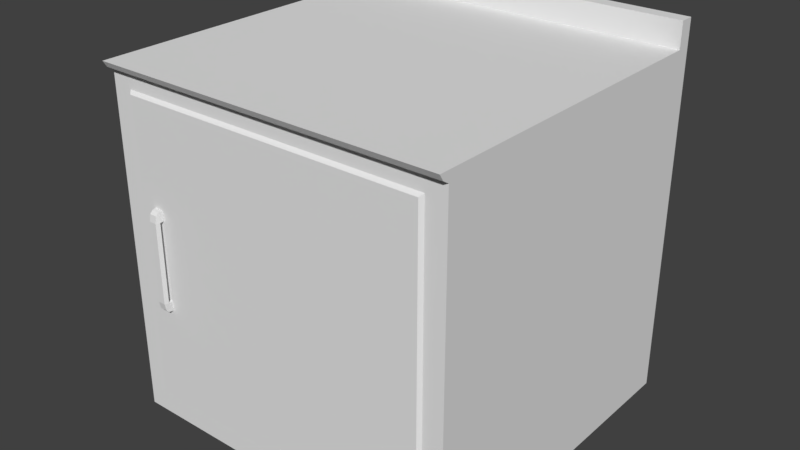 # Source: meubleCuisine1V2.blend  (saved by Blender 2.77.0; exported with 4.5.12 LTS)
import bpy
from mathutils import Matrix  # noqa: F401  (used for matrix-valued properties, if any)

bpy.ops.wm.read_factory_settings(use_empty=True)
scene = bpy.context.scene
scene.name = 'Scene'

# ---- collections
col_collection_1 = bpy.data.collections.new('Collection 1'); scene.collection.children.link(col_collection_1)

# ---- materials (node trees are filled in below, after node groups)
mat_material = bpy.data.materials.new('Material')
mat_material.alpha_threshold = 0.0
mat_material.use_transparent_shadow = False
mat_material.roughness = 0.5
mat_material.line_color = (0.0, 0.0, 0.0, 1.0)

# ---- material node trees

# ---- world
world_world = bpy.data.worlds.new('World'); scene.world = world_world
world_world.color = (0.05088, 0.05088, 0.05088)
world_world.use_sun_shadow = False
world_world.sun_shadow_jitter_overblur = 0.0
world_world.cycles.sampling_method = 'MANUAL'

# ---- meshes
me_cube = bpy.data.meshes.new('Cube')
me_cube.from_pydata([(0.5637, 0.5345, -0.5637), (0.5637, -0.5345, -0.5637), (-0.5637, -0.5345, -0.5637), (-0.5637, 0.5345, -0.5637), (0.5637, 0.5345, 0.5209), (0.5637, -0.5345, 0.5209), (-0.5637, -0.5345, 0.5209), (-0.5637, 0.5345, 0.5209), (0.5637, 0.5345, 0.553), (0.5637, -0.5345, 0.553), (-0.5637, -0.5345, 0.553), (-0.5637, 0.5345, 0.553), (0.5637, 0.4885, -0.5637), (-0.5637, 0.4885, -0.5637), (0.5637, 0.4885, 0.5209), (-0.5637, 0.4885, 0.5209), (0.5637, 0.4885, 0.553), (-0.5637, 0.4885, 0.553), (-0.4996, -0.5345, -0.5637), (0.4996, -0.5345, -0.5637), (-0.4996, 0.5345, -0.5637), (0.4996, 0.5345, -0.5637), (0.5637, -0.5542, 0.5333), (-0.5637, -0.5542, 0.5333), (0.5637, -0.5665, 0.553), (-0.5637, -0.5665, 0.553), (0.5637, 0.4885, 0.635), (-0.5637, 0.4885, 0.635), (-0.5637, 0.5345, 0.635), (0.5637, 0.5345, 0.635), (0.4996, 0.5345, 0.5209), (-0.4996, 0.5345, 0.5209), (0.4996, -0.5345, 0.5209), (-0.4996, -0.5345, 0.5209), (0.4996, 0.5345, 0.553), (-0.4996, 0.5345, 0.553), (0.4996, -0.5345, 0.553), (-0.4996, -0.5345, 0.553), (-0.4996, 0.4885, 0.553), (0.4996, 0.4885, 0.553), (0.4996, 0.4885, -0.5637), (-0.4996, 0.4885, -0.5637), (0.4996, -0.5542, 0.5333), (-0.4996, -0.5542, 0.5333), (0.4996, -0.5665, 0.553), (-0.4996, -0.5665, 0.553), (-0.4996, 0.5345, 0.635), (0.4996, 0.5345, 0.635), (0.4996, 0.4885, 0.635), (-0.4996, 0.4885, 0.635), (0.5637, 0.5345, -0.4925), (0.5637, 0.5345, 0.4794), (0.5637, -0.5345, -0.4925), (0.5637, -0.5345, 0.4794), (-0.5637, -0.5345, -0.4925), (-0.5637, -0.5345, 0.4794), (-0.5637, 0.5345, -0.4925), (-0.5637, 0.5345, 0.4794), (-0.5637, 0.4885, 0.4794), (-0.5637, 0.4885, -0.4925), (0.5637, 0.4885, 0.4794), (0.5637, 0.4885, -0.4925), (0.4996, 0.5345, -0.4925), (0.4996, 0.5345, 0.4794), (-0.4996, 0.5345, -0.4925), (-0.4996, 0.5345, 0.4794), (0.4996, -0.5345, 0.4794), (0.4996, -0.5345, -0.4925), (-0.4996, -0.5345, 0.4794), (-0.4996, -0.5345, -0.4925), (0.4897, -0.5444, 0.4697), (0.4897, -0.5444, -0.4828), (-0.4897, -0.5444, 0.4697), (-0.4897, -0.5444, -0.4828), (-0.4066, -0.5345, 0.5209), (-0.4461, -0.5345, 0.5209), (-0.4066, 0.5345, 0.5209), (-0.4461, 0.5345, 0.5209), (-0.4066, -0.5345, -0.5637), (-0.4461, -0.5345, -0.5637), (-0.4066, 0.5345, -0.5637), (-0.4461, 0.5345, -0.5637), (-0.4066, 0.5345, 0.553), (-0.4461, 0.5345, 0.553), (-0.4066, -0.5345, 0.553), (-0.4461, -0.5345, 0.553), (-0.4461, 0.4885, 0.553), (-0.4066, 0.4885, 0.553), (-0.4066, 0.4885, -0.5637), (-0.4461, 0.4885, -0.5637), (-0.4066, -0.5542, 0.5333), (-0.4461, -0.5542, 0.5333), (-0.4066, -0.5665, 0.553), (-0.4461, -0.5665, 0.553), (-0.4461, 0.5345, 0.635), (-0.4066, 0.5345, 0.635), (-0.4066, 0.4885, 0.635), (-0.4461, 0.4885, 0.635), (-0.4066, -0.5345, -0.4925), (-0.4461, -0.5345, -0.4925), (-0.4066, -0.5345, 0.4794), (-0.4461, -0.5345, 0.4794), (-0.4066, 0.5345, 0.4794), (-0.4461, 0.5345, 0.4794), (-0.4066, 0.5345, -0.4925), (-0.4461, 0.5345, -0.4925), (-0.4044, -0.5444, -0.4828), (-0.4372, -0.5444, -0.4828), (-0.4044, -0.5444, 0.4697), (-0.4372, -0.5444, 0.4697), (0.5637, 0.5345, -0.1685), (0.5637, 0.5345, 0.1555), (0.5637, -0.5345, -0.1685), (0.5637, -0.5345, 0.1555), (-0.5637, -0.5345, -0.1685), (-0.5637, -0.5345, 0.1555), (-0.5637, 0.5345, -0.1685), (-0.5637, 0.5345, 0.1555), (-0.5637, 0.4885, 0.1555), (-0.5637, 0.4885, -0.1685), (0.5637, 0.4885, 0.1555), (0.5637, 0.4885, -0.1685), (0.4996, 0.5345, -0.1685), (0.4996, 0.5345, 0.1555), (-0.4996, 0.5345, -0.1685), (-0.4996, 0.5345, 0.1555), (0.4996, -0.5345, 0.1555), (0.4996, -0.5345, -0.1685), (-0.4996, -0.5345, 0.1555), (-0.4996, -0.5345, -0.1685), (0.4897, -0.5444, 0.1522), (0.4897, -0.5444, -0.1653), (-0.4897, -0.5444, 0.1522), (-0.4897, -0.5444, -0.1653), (-0.4044, -0.5444, 0.1522), (-0.4044, -0.5444, -0.1653), (-0.4372, -0.5444, 0.1522), (-0.4372, -0.5444, -0.1653), (-0.4066, 0.5345, -0.1685), (-0.4066, 0.5345, 0.1555), (-0.4461, 0.5345, -0.1685), (-0.4461, 0.5345, 0.1555), (-0.4087, -0.5659, 0.1432), (-0.4087, -0.5659, -0.1563), (-0.4329, -0.5659, 0.1432), (-0.4329, -0.5659, -0.1563), (-0.4329, -0.5572, 0.1522), (-0.4087, -0.5572, 0.1522), (-0.4329, -0.5572, -0.1653), (-0.4087, -0.5572, -0.1653), (0.5637, 0.5345, -0.1371), (0.5637, 0.5345, 0.1241), (0.5637, -0.5345, -0.1371), (0.5637, -0.5345, 0.1241), (-0.5637, -0.5345, -0.1371), (-0.5637, -0.5345, 0.1241), (-0.5637, 0.5345, -0.1371), (-0.5637, 0.5345, 0.1241), (-0.5637, 0.4885, 0.1241), (-0.5637, 0.4885, -0.1371), (0.5637, 0.4885, 0.1241), (0.5637, 0.4885, -0.1371), (0.4996, 0.5345, -0.1371), (0.4996, 0.5345, 0.1241), (-0.4996, 0.5345, -0.1371), (-0.4996, 0.5345, 0.1241), (0.4996, -0.5345, 0.1241), (0.4996, -0.5345, -0.1371), (-0.4996, -0.5345, 0.1241), (-0.4996, -0.5345, -0.1371), (0.4897, -0.5444, 0.1215), (0.4897, -0.5444, -0.1345), (-0.4897, -0.5444, 0.1215), (-0.4897, -0.5444, -0.1345), (-0.4044, -0.5444, 0.1215), (-0.4044, -0.5444, -0.1345), (-0.4372, -0.5444, 0.1215), (-0.4372, -0.5444, -0.1345), (-0.4066, 0.5345, -0.1371), (-0.4066, 0.5345, 0.1241), (-0.4461, 0.5345, -0.1371), (-0.4461, 0.5345, 0.1241), (-0.4087, -0.5701, 0.1215), (-0.4087, -0.5701, -0.1345), (-0.4329, -0.5701, 0.1215), (-0.4329, -0.5701, -0.1345), (-0.4044, -0.5572, 0.1215), (-0.4044, -0.5572, -0.1345), (-0.4372, -0.5572, -0.1345), (-0.4372, -0.5572, 0.1215)], [], [(41, 18, 2, 13), (15, 6, 10, 17), (60, 14, 5, 53), (68, 33, 6, 55), (58, 15, 7, 57), (64, 20, 3, 56), (38, 17, 10, 37), (31, 7, 11, 35), (10, 6, 23, 25), (14, 4, 8, 16), (5, 14, 16, 9), (8, 34, 47, 29), (55, 6, 15, 58), (51, 4, 14, 60), (7, 15, 17, 11), (20, 41, 13, 3), (83, 35, 46, 94), (87, 39, 48, 96), (17, 38, 49, 27), (46, 28, 27, 49), (42, 22, 24, 44), (37, 10, 25, 45), (32, 5, 22, 42), (5, 9, 24, 22), (16, 8, 29, 26), (35, 11, 28, 46), (11, 17, 27, 28), (39, 16, 26, 48), (6, 33, 43, 23), (74, 32, 42, 90), (9, 36, 44, 24), (85, 37, 45, 93), (23, 43, 45, 25), (90, 42, 44, 92), (29, 47, 48, 26), (94, 46, 49, 97), (0, 12, 40, 21), (81, 89, 41, 20), (4, 30, 34, 8), (77, 31, 35, 83), (16, 39, 36, 9), (86, 38, 37, 85), (50, 0, 21, 62), (105, 81, 20, 64), (53, 5, 32, 66), (101, 75, 33, 68), (12, 1, 19, 40), (89, 79, 18, 41), (79, 99, 69, 18), (101, 68, 72, 109), (1, 52, 67, 19), (113, 53, 66, 126), (77, 103, 65, 31), (140, 105, 64, 124), (4, 51, 63, 30), (110, 50, 62, 122), (0, 50, 61, 12), (111, 51, 60, 120), (2, 54, 59, 13), (115, 55, 58, 118), (31, 65, 57, 7), (124, 64, 56, 116), (13, 59, 56, 3), (118, 58, 57, 117), (18, 69, 54, 2), (128, 68, 55, 115), (12, 61, 52, 1), (120, 60, 53, 113), (136, 109, 72, 132), (129, 69, 73, 133), (126, 66, 70, 130), (98, 67, 71, 106), (69, 99, 107, 73), (99, 98, 106, 107), (130, 70, 108, 134), (134, 108, 109, 136), (122, 62, 104, 138), (138, 104, 105, 140), (30, 63, 102, 76), (76, 102, 103, 77), (66, 100, 108, 70), (100, 101, 109, 108), (19, 67, 98, 78), (78, 98, 99, 79), (40, 19, 78, 88), (88, 78, 79, 89), (66, 32, 74, 100), (100, 74, 75, 101), (62, 21, 80, 104), (104, 80, 81, 105), (39, 87, 84, 36), (87, 86, 85, 84), (30, 76, 82, 34), (76, 77, 83, 82), (21, 40, 88, 80), (80, 88, 89, 81), (47, 95, 96, 48), (95, 94, 97, 96), (43, 91, 93, 45), (91, 90, 92, 93), (36, 84, 92, 44), (84, 85, 93, 92), (33, 75, 91, 43), (75, 74, 90, 91), (38, 86, 97, 49), (86, 87, 96, 97), (34, 82, 95, 47), (82, 83, 94, 95), (102, 139, 141, 103), (178, 138, 140, 180), (63, 123, 139, 102), (162, 122, 138, 178), (106, 135, 137, 107), (147, 146, 144, 142), (71, 131, 135, 106), (170, 130, 134, 174), (67, 127, 131, 71), (166, 126, 130, 170), (68, 128, 132, 72), (169, 129, 133, 173), (107, 137, 133, 73), (176, 136, 132, 172), (61, 121, 112, 52), (160, 120, 113, 153), (69, 129, 114, 54), (168, 128, 115, 155), (59, 119, 116, 56), (158, 118, 117, 157), (65, 125, 117, 57), (164, 124, 116, 156), (54, 114, 119, 59), (155, 115, 118, 158), (50, 110, 121, 61), (151, 111, 120, 160), (51, 111, 123, 63), (150, 110, 122, 162), (103, 141, 125, 65), (180, 140, 124, 164), (52, 112, 127, 67), (153, 113, 126, 166), (182, 142, 144, 184), (188, 148, 145, 185), (186, 147, 142, 182), (148, 149, 143, 145), (137, 135, 149, 148), (174, 134, 147, 186), (177, 137, 148, 188), (134, 136, 146, 147), (136, 176, 189, 146), (189, 176, 174, 186), (135, 175, 187, 149), (188, 187, 175, 177), (149, 187, 183, 143), (187, 186, 182, 183), (146, 189, 184, 144), (189, 188, 185, 184), (143, 183, 185, 145), (183, 182, 184, 185), (112, 152, 167, 127), (152, 153, 166, 167), (141, 181, 165, 125), (181, 180, 164, 165), (111, 151, 163, 123), (151, 150, 162, 163), (110, 150, 161, 121), (150, 151, 160, 161), (114, 154, 159, 119), (154, 155, 158, 159), (125, 165, 157, 117), (165, 164, 156, 157), (119, 159, 156, 116), (159, 158, 157, 156), (129, 169, 154, 114), (169, 168, 155, 154), (121, 161, 152, 112), (161, 160, 153, 152), (137, 177, 173, 133), (177, 176, 172, 173), (128, 168, 172, 132), (168, 169, 173, 172), (127, 167, 171, 131), (167, 166, 170, 171), (131, 171, 175, 135), (171, 170, 174, 175), (123, 163, 179, 139), (163, 162, 178, 179), (139, 179, 181, 141), (179, 178, 180, 181), (175, 174, 176, 177), (186, 187, 188, 189)])
_uv = me_cube.uv_layers.new(name='UVMap')
_uv.uv.foreach_set('vector', [0.3013, 0.3445, 0.000166, 0.3445, 0.000166, 0.3257, 0.3013, 0.3257, 0.4471, 0.9245, 0.146, 0.9245, 0.146, 0.9151, 0.4471, 0.9151, 0.9474, 0.3081, 0.9473, 0.3203, 0.6464, 0.3184, 0.6465, 0.3065, 0.3411, 0.3117, 0.341, 0.3246, 0.3215, 0.3244, 0.3215, 0.3118, 0.01405, 0.3126, 0.01407, 0.3251, 0.0002631, 0.3251, 0.0002514, 0.3126, 0.3358, 0.3445, 0.3148, 0.3445, 0.3148, 0.3257, 0.3358, 0.3257, 0.6869, 0.6499, 0.668, 0.6499, 0.668, 0.3488, 0.6869, 0.3488, 0.6341, 0.3445, 0.6341, 0.3257, 0.6435, 0.3257, 0.6435, 0.3445, 0.146, 0.9151, 0.146, 0.9245, 0.1402, 0.9209, 0.1366, 0.9151, 0.8683, 0.891, 0.8818, 0.891, 0.8818, 0.9004, 0.8683, 0.9004, 0.5672, 0.891, 0.8683, 0.891, 0.8683, 0.9004, 0.5672, 0.9004, 0.6435, 0.6575, 0.6435, 0.6386, 0.6677, 0.6386, 0.6677, 0.6575, 0.3215, 0.3118, 0.3215, 0.3244, 0.01407, 0.3251, 0.01405, 0.3126, 0.961, 0.3082, 0.9609, 0.3204, 0.9473, 0.3203, 0.9474, 0.3081, 0.4607, 0.9245, 0.4471, 0.9245, 0.4471, 0.9151, 0.4607, 0.9151, 0.3148, 0.3445, 0.3013, 0.3445, 0.3013, 0.3257, 0.3148, 0.3257, 0.6435, 0.3602, 0.6435, 0.3445, 0.6677, 0.3445, 0.6677, 0.3602, 0.7142, 0.6499, 0.981, 0.6499, 0.981, 0.674, 0.7142, 0.674, 0.668, 0.6499, 0.6869, 0.6499, 0.6869, 0.674, 0.668, 0.674, 0.6869, 0.6876, 0.668, 0.6876, 0.668, 0.674, 0.6869, 0.674, 0.981, 0.3325, 0.9998, 0.3325, 0.9998, 0.3393, 0.981, 0.3393, 0.6869, 0.3488, 0.668, 0.3488, 0.668, 0.3393, 0.6869, 0.3393, 0.981, 0.3257, 0.9998, 0.3257, 0.9998, 0.3325, 0.981, 0.3325, 0.5672, 0.891, 0.5672, 0.9004, 0.5577, 0.9004, 0.5614, 0.8946, 0.8683, 0.9004, 0.8818, 0.9004, 0.8818, 0.9245, 0.8683, 0.9245, 0.6435, 0.3445, 0.6435, 0.3257, 0.6677, 0.3257, 0.6677, 0.3445, 0.4607, 0.9151, 0.4471, 0.9151, 0.4471, 0.891, 0.4607, 0.891, 0.981, 0.6499, 0.9998, 0.6499, 0.9998, 0.674, 0.981, 0.674, 0.668, 0.3257, 0.6869, 0.3257, 0.6869, 0.3325, 0.668, 0.3325, 0.7142, 0.3257, 0.981, 0.3257, 0.981, 0.3325, 0.7142, 0.3325, 0.9998, 0.3488, 0.981, 0.3488, 0.981, 0.3393, 0.9998, 0.3393, 0.7026, 0.3488, 0.6869, 0.3488, 0.6869, 0.3393, 0.7026, 0.3393, 0.668, 0.3325, 0.6869, 0.3325, 0.6869, 0.3393, 0.668, 0.3393, 0.7142, 0.3325, 0.981, 0.3325, 0.981, 0.3393, 0.7142, 0.3393, 0.9998, 0.6876, 0.981, 0.6876, 0.981, 0.674, 0.9998, 0.674, 0.7026, 0.6876, 0.6869, 0.6876, 0.6869, 0.674, 0.7026, 0.674, 0.3148, 0.6575, 0.3013, 0.6575, 0.3013, 0.6386, 0.3148, 0.6386, 0.3148, 0.3602, 0.3013, 0.3602, 0.3013, 0.3445, 0.3148, 0.3445, 0.6341, 0.6575, 0.6341, 0.6386, 0.6435, 0.6386, 0.6435, 0.6575, 0.6341, 0.3602, 0.6341, 0.3445, 0.6435, 0.3445, 0.6435, 0.3602, 0.9998, 0.6499, 0.981, 0.6499, 0.981, 0.3488, 0.9998, 0.3488, 0.7026, 0.6499, 0.6869, 0.6499, 0.6869, 0.3488, 0.7026, 0.3488, 0.3358, 0.6575, 0.3148, 0.6575, 0.3148, 0.6386, 0.3358, 0.6386, 0.3358, 0.3602, 0.3148, 0.3602, 0.3148, 0.3445, 0.3358, 0.3445, 0.6465, 0.3065, 0.6464, 0.3184, 0.6279, 0.3181, 0.6277, 0.306, 0.3576, 0.3128, 0.3574, 0.3252, 0.341, 0.3246, 0.3411, 0.3117, 0.3013, 0.6575, 0.0001698, 0.6575, 0.0001696, 0.6386, 0.3013, 0.6386, 0.3013, 0.3602, 0.000166, 0.3602, 0.000166, 0.3445, 0.3013, 0.3445, 0.3552, 0.0002503, 0.3558, 0.02125, 0.3397, 0.02254, 0.339, 0.0008767, 0.3576, 0.3128, 0.3411, 0.3117, 0.3451, 0.3079, 0.3605, 0.3086, 0.6461, 0.002493, 0.6463, 0.02333, 0.6274, 0.02363, 0.6273, 0.002828, 0.6506, 0.2125, 0.6465, 0.3065, 0.6277, 0.306, 0.6321, 0.2122, 0.6341, 0.3602, 0.6219, 0.3602, 0.6219, 0.3445, 0.6341, 0.3445, 0.4311, 0.3602, 0.3358, 0.3602, 0.3358, 0.3445, 0.4311, 0.3445, 0.6341, 0.6575, 0.6219, 0.6575, 0.6219, 0.6386, 0.6341, 0.6386, 0.4311, 0.6575, 0.3358, 0.6575, 0.3358, 0.6386, 0.4311, 0.6386, 0.9611, 0.001169, 0.9612, 0.02215, 0.9477, 0.0222, 0.9476, 0.001226, 0.9616, 0.2129, 0.961, 0.3082, 0.9474, 0.3081, 0.9481, 0.2128, 0.3203, 0.001177, 0.3204, 0.02228, 0.01418, 0.02186, 0.01423, 0.0005747, 0.3192, 0.2146, 0.3215, 0.3118, 0.01405, 0.3126, 0.01395, 0.2155, 0.6341, 0.3445, 0.6219, 0.3445, 0.6219, 0.3257, 0.6341, 0.3257, 0.4311, 0.3445, 0.3358, 0.3445, 0.3358, 0.3257, 0.4311, 0.3257, 0.01423, 0.0005747, 0.01418, 0.02186, 0.0004278, 0.02183, 0.0004735, 0.0005452, 0.01395, 0.2155, 0.01405, 0.3126, 0.0002514, 0.3126, 0.0001785, 0.2155, 0.339, 0.0008767, 0.3397, 0.02254, 0.3204, 0.02228, 0.3203, 0.001177, 0.3382, 0.2145, 0.3411, 0.3117, 0.3215, 0.3118, 0.3192, 0.2146, 0.9476, 0.001226, 0.9477, 0.0222, 0.6463, 0.02333, 0.6461, 0.002493, 0.9481, 0.2128, 0.9474, 0.3081, 0.6465, 0.3065, 0.6506, 0.2125, 0.3581, 0.2132, 0.3605, 0.3086, 0.3451, 0.3079, 0.3424, 0.2135, 0.3377, 0.1177, 0.3397, 0.02254, 0.3437, 0.02619, 0.3419, 0.1187, 0.6321, 0.2122, 0.6277, 0.306, 0.6238, 0.3019, 0.628, 0.2112, 0.3678, 0.02081, 0.6274, 0.02363, 0.6234, 0.02787, 0.3685, 0.02523, 0.3397, 0.02254, 0.3558, 0.02125, 0.3587, 0.02528, 0.3437, 0.02619, 0.3558, 0.02125, 0.3678, 0.02081, 0.3685, 0.02523, 0.3587, 0.02528, 0.628, 0.2112, 0.6238, 0.3019, 0.3705, 0.3085, 0.3679, 0.213, 0.3679, 0.213, 0.3705, 0.3085, 0.3605, 0.3086, 0.3581, 0.2132, 0.4311, 0.6386, 0.3358, 0.6386, 0.3358, 0.3719, 0.4311, 0.3719, 0.4311, 0.3719, 0.3358, 0.3719, 0.3358, 0.3602, 0.4311, 0.3602, 0.6341, 0.6386, 0.6219, 0.6386, 0.6219, 0.3719, 0.6341, 0.3719, 0.6341, 0.3719, 0.6219, 0.3719, 0.6219, 0.3602, 0.6341, 0.3602, 0.6277, 0.306, 0.3698, 0.313, 0.3705, 0.3085, 0.6238, 0.3019, 0.3698, 0.313, 0.3576, 0.3128, 0.3605, 0.3086, 0.3705, 0.3085, 0.6273, 0.002828, 0.6274, 0.02363, 0.3678, 0.02081, 0.3671, 0.000166, 0.3671, 0.000166, 0.3678, 0.02081, 0.3558, 0.02125, 0.3552, 0.0002503, 0.3013, 0.6386, 0.0001696, 0.6386, 0.000166, 0.3719, 0.3013, 0.3719, 0.3013, 0.3719, 0.000166, 0.3719, 0.000166, 0.3602, 0.3013, 0.3602, 0.6277, 0.306, 0.6279, 0.3181, 0.3697, 0.3253, 0.3698, 0.313, 0.3698, 0.313, 0.3697, 0.3253, 0.3574, 0.3252, 0.3576, 0.3128, 0.3358, 0.6386, 0.3148, 0.6386, 0.3148, 0.3719, 0.3358, 0.3719, 0.3358, 0.3719, 0.3148, 0.3719, 0.3148, 0.3602, 0.3358, 0.3602, 0.981, 0.6499, 0.7142, 0.6499, 0.7142, 0.3488, 0.981, 0.3488, 0.7142, 0.6499, 0.7026, 0.6499, 0.7026, 0.3488, 0.7142, 0.3488, 0.6341, 0.6386, 0.6341, 0.3719, 0.6435, 0.3719, 0.6435, 0.6386, 0.6341, 0.3719, 0.6341, 0.3602, 0.6435, 0.3602, 0.6435, 0.3719, 0.3148, 0.6386, 0.3013, 0.6386, 0.3013, 0.3719, 0.3148, 0.3719, 0.3148, 0.3719, 0.3013, 0.3719, 0.3013, 0.3602, 0.3148, 0.3602, 0.981, 0.6876, 0.7142, 0.6876, 0.7142, 0.674, 0.981, 0.674, 0.7142, 0.6876, 0.7026, 0.6876, 0.7026, 0.674, 0.7142, 0.674, 0.6869, 0.3325, 0.7026, 0.3325, 0.7026, 0.3393, 0.6869, 0.3393, 0.7026, 0.3325, 0.7142, 0.3325, 0.7142, 0.3393, 0.7026, 0.3393, 0.981, 0.3488, 0.7142, 0.3488, 0.7142, 0.3393, 0.981, 0.3393, 0.7142, 0.3488, 0.7026, 0.3488, 0.7026, 0.3393, 0.7142, 0.3393, 0.6869, 0.3257, 0.7026, 0.3257, 0.7026, 0.3325, 0.6869, 0.3325, 0.7026, 0.3257, 0.7142, 0.3257, 0.7142, 0.3325, 0.7026, 0.3325, 0.6869, 0.6499, 0.7026, 0.6499, 0.7026, 0.674, 0.6869, 0.674, 0.7026, 0.6499, 0.7142, 0.6499, 0.7142, 0.674, 0.7026, 0.674, 0.6435, 0.6386, 0.6435, 0.3719, 0.6677, 0.3719, 0.6677, 0.6386, 0.6435, 0.3719, 0.6435, 0.3602, 0.6677, 0.3602, 0.6677, 0.3719, 0.6219, 0.3719, 0.5265, 0.3719, 0.5265, 0.3602, 0.6219, 0.3602, 0.4404, 0.3719, 0.4311, 0.3719, 0.4311, 0.3602, 0.4404, 0.3602, 0.6219, 0.6386, 0.5265, 0.6386, 0.5265, 0.3719, 0.6219, 0.3719, 0.4404, 0.6386, 0.4311, 0.6386, 0.4311, 0.3719, 0.4404, 0.3719, 0.3685, 0.02523, 0.3675, 0.1189, 0.3578, 0.1188, 0.3587, 0.02528, 0.9807, 0.9855, 0.9751, 0.9857, 0.9755, 0.9829, 0.9804, 0.9826, 0.6234, 0.02787, 0.628, 0.1197, 0.3675, 0.1189, 0.3685, 0.02523, 0.6281, 0.2023, 0.628, 0.2112, 0.3679, 0.213, 0.3678, 0.204, 0.6274, 0.02363, 0.6321, 0.1187, 0.628, 0.1197, 0.6234, 0.02787, 0.6322, 0.2031, 0.6321, 0.2122, 0.628, 0.2112, 0.6281, 0.2023, 0.3411, 0.3117, 0.3382, 0.2145, 0.3424, 0.2135, 0.3451, 0.3079, 0.3377, 0.1272, 0.3377, 0.1177, 0.3419, 0.1187, 0.3419, 0.128, 0.3587, 0.02528, 0.3578, 0.1188, 0.3419, 0.1187, 0.3437, 0.02619, 0.358, 0.2041, 0.3581, 0.2132, 0.3424, 0.2135, 0.3423, 0.2043, 0.9477, 0.0222, 0.9481, 0.1177, 0.6505, 0.1184, 0.6463, 0.02333, 0.9481, 0.2037, 0.9481, 0.2128, 0.6506, 0.2125, 0.6507, 0.2033, 0.3397, 0.02254, 0.3377, 0.1177, 0.3187, 0.1178, 0.3204, 0.02228, 0.3381, 0.2051, 0.3382, 0.2145, 0.3192, 0.2146, 0.3191, 0.2053, 0.01418, 0.02186, 0.01392, 0.1186, 0.0001739, 0.1186, 0.0004278, 0.02183, 0.01394, 0.2061, 0.01395, 0.2155, 0.0001785, 0.2155, 0.0001702, 0.2062, 0.6219, 0.3445, 0.5265, 0.3445, 0.5265, 0.3257, 0.6219, 0.3257, 0.4404, 0.3445, 0.4311, 0.3445, 0.4311, 0.3257, 0.4404, 0.3257, 0.3204, 0.02228, 0.3187, 0.1178, 0.01392, 0.1186, 0.01418, 0.02186, 0.3191, 0.2053, 0.3192, 0.2146, 0.01395, 0.2155, 0.01394, 0.2061, 0.9612, 0.02215, 0.9616, 0.1176, 0.9481, 0.1177, 0.9477, 0.0222, 0.9616, 0.2037, 0.9616, 0.2129, 0.9481, 0.2128, 0.9481, 0.2037, 0.6219, 0.6575, 0.5265, 0.6575, 0.5265, 0.6386, 0.6219, 0.6386, 0.4404, 0.6575, 0.4311, 0.6575, 0.4311, 0.6386, 0.4404, 0.6386, 0.6219, 0.3602, 0.5265, 0.3602, 0.5265, 0.3445, 0.6219, 0.3445, 0.4404, 0.3602, 0.4311, 0.3602, 0.4311, 0.3445, 0.4404, 0.3445, 0.6463, 0.02333, 0.6505, 0.1184, 0.6321, 0.1187, 0.6274, 0.02363, 0.6507, 0.2033, 0.6506, 0.2125, 0.6321, 0.2122, 0.6322, 0.2031, 0.9814, 0.9774, 0.9804, 0.9826, 0.9755, 0.9829, 0.9745, 0.9774, 0.9701, 0.8994, 0.975, 0.8925, 0.9754, 0.8954, 0.9745, 0.9006, 0.9858, 0.9787, 0.9807, 0.9855, 0.9804, 0.9826, 0.9814, 0.9774, 0.975, 0.8925, 0.9806, 0.8925, 0.9804, 0.8954, 0.9754, 0.8954, 0.9725, 0.8893, 0.9829, 0.8888, 0.9806, 0.8925, 0.975, 0.8925, 0.9891, 0.9812, 0.983, 0.9891, 0.9807, 0.9855, 0.9858, 0.9787, 0.9669, 0.8971, 0.9725, 0.8893, 0.975, 0.8925, 0.9701, 0.8994, 0.983, 0.9891, 0.9726, 0.989, 0.9751, 0.9857, 0.9807, 0.9855, 0.9726, 0.989, 0.9669, 0.9812, 0.9702, 0.9788, 0.9751, 0.9857, 0.9551, 0.98, 0.9551, 0.9838, 0.9454, 0.9838, 0.9454, 0.98, 0.9829, 0.8888, 0.9891, 0.8967, 0.9858, 0.8993, 0.9806, 0.8925, 0.9551, 0.9047, 0.9454, 0.9047, 0.9454, 0.9009, 0.9551, 0.9009, 0.9806, 0.8925, 0.9858, 0.8993, 0.9814, 0.9007, 0.9804, 0.8954, 0.9858, 0.8993, 0.9858, 0.9787, 0.9814, 0.9774, 0.9814, 0.9007, 0.9751, 0.9857, 0.9702, 0.9788, 0.9745, 0.9774, 0.9755, 0.9829, 0.9702, 0.9788, 0.9701, 0.8994, 0.9745, 0.9006, 0.9745, 0.9774, 0.9804, 0.8954, 0.9814, 0.9007, 0.9745, 0.9006, 0.9754, 0.8954, 0.9814, 0.9007, 0.9814, 0.9774, 0.9745, 0.9774, 0.9745, 0.9006, 0.6505, 0.1184, 0.6506, 0.1276, 0.6322, 0.1278, 0.6321, 0.1187, 0.6506, 0.1276, 0.6507, 0.2033, 0.6322, 0.2031, 0.6322, 0.1278, 0.5265, 0.3602, 0.5173, 0.3602, 0.5173, 0.3445, 0.5265, 0.3445, 0.5173, 0.3602, 0.4404, 0.3602, 0.4404, 0.3445, 0.5173, 0.3445, 0.5265, 0.6575, 0.5173, 0.6575, 0.5173, 0.6386, 0.5265, 0.6386, 0.5173, 0.6575, 0.4404, 0.6575, 0.4404, 0.6386, 0.5173, 0.6386, 0.9616, 0.1176, 0.9617, 0.1268, 0.9481, 0.1268, 0.9481, 0.1177, 0.9617, 0.1268, 0.9616, 0.2037, 0.9481, 0.2037, 0.9481, 0.1268, 0.3187, 0.1178, 0.3187, 0.1271, 0.01392, 0.128, 0.01392, 0.1186, 0.3187, 0.1271, 0.3191, 0.2053, 0.01394, 0.2061, 0.01392, 0.128, 0.5265, 0.3445, 0.5173, 0.3445, 0.5173, 0.3257, 0.5265, 0.3257, 0.5173, 0.3445, 0.4404, 0.3445, 0.4404, 0.3257, 0.5173, 0.3257, 0.01392, 0.1186, 0.01392, 0.128, 0.000166, 0.128, 0.0001739, 0.1186, 0.01392, 0.128, 0.01394, 0.2061, 0.0001702, 0.2062, 0.000166, 0.128, 0.3377, 0.1177, 0.3377, 0.1272, 0.3187, 0.1271, 0.3187, 0.1178, 0.3377, 0.1272, 0.3381, 0.2051, 0.3191, 0.2053, 0.3187, 0.1271, 0.9481, 0.1177, 0.9481, 0.1268, 0.6506, 0.1276, 0.6505, 0.1184, 0.9481, 0.1268, 0.9481, 0.2037, 0.6507, 0.2033, 0.6506, 0.1276, 0.3578, 0.1188, 0.3577, 0.128, 0.3419, 0.128, 0.3419, 0.1187, 0.3577, 0.128, 0.358, 0.2041, 0.3423, 0.2043, 0.3419, 0.128, 0.3382, 0.2145, 0.3381, 0.2051, 0.3423, 0.2043, 0.3424, 0.2135, 0.3381, 0.2051, 0.3377, 0.1272, 0.3419, 0.128, 0.3423, 0.2043, 0.6321, 0.1187, 0.6322, 0.1278, 0.6281, 0.1286, 0.628, 0.1197, 0.6322, 0.1278, 0.6322, 0.2031, 0.6281, 0.2023, 0.6281, 0.1286, 0.628, 0.1197, 0.6281, 0.1286, 0.3674, 0.128, 0.3675, 0.1189, 0.6281, 0.1286, 0.6281, 0.2023, 0.3678, 0.204, 0.3674, 0.128, 0.5265, 0.6386, 0.5173, 0.6386, 0.5173, 0.3719, 0.5265, 0.3719, 0.5173, 0.6386, 0.4404, 0.6386, 0.4404, 0.3719, 0.5173, 0.3719, 0.5265, 0.3719, 0.5173, 0.3719, 0.5173, 0.3602, 0.5265, 0.3602, 0.5173, 0.3719, 0.4404, 0.3719, 0.4404, 0.3602, 0.5173, 0.3602, 0.3674, 0.128, 0.3678, 0.204, 0.358, 0.2041, 0.3577, 0.128, 0.9454, 0.98, 0.9454, 0.9047, 0.9551, 0.9047, 0.9551, 0.98])
me_cube.materials.append(mat_material)
me_cube.use_remesh_preserve_volume = False
me_cube.use_remesh_preserve_attributes = False
me_cube.use_mirror_vertex_groups = False
me_cube.update()

# ---- objects
ob_cube = bpy.data.objects.new('Cube', me_cube)

# ---- transforms, parenting, visibility, modifiers, constraints
ob_cube.location = (-0.3544, -0.02215, 0.5652)
ob_cube.lock_rotations_4d = False
ob_cube.empty_display_type = 'ARROWS'
ob_cube.lineart.crease_threshold = 0.0

# ---- collection membership
col_collection_1.objects.link(ob_cube)

# ---- scene / render settings (as saved in the file)
scene.frame_start = 1; scene.frame_end = 250; scene.frame_set(1)
scene.render.engine = 'BLENDER_EEVEE_NEXT'
scene.render.resolution_percentage = 50
scene.render.dither_intensity = 0.0
scene.cycles.use_denoising = False
scene.cycles.samples = 128
scene.cycles.sampling_pattern = 'TABULATED_SOBOL'
scene.cycles.light_sampling_threshold = 0.0
scene.cycles.use_adaptive_sampling = False
scene.cycles.use_light_tree = False
scene.cycles.blur_glossy = 0.0
scene.cycles.sample_clamp_indirect = 0.0
scene.view_settings.view_transform = 'Standard'
bpy.context.view_layer.update()

# ---- added for rendering (the .blend has no active camera and no usable light): camera, sun
cam_auto = bpy.data.cameras.new('AutoCamera')
cam_auto.lens = 50.0
cam_auto.sensor_width = 36.0
cam_auto.clip_end = 1000.0
ob_auto_camera = bpy.data.objects.new('AutoCamera', cam_auto)
scene.collection.objects.link(ob_auto_camera)
ob_auto_camera.location = (1.47933, -2.24039, 2.06779)
ob_auto_camera.rotation_euler = (1.09748, -7.21219e-08, 0.694738)
scene.camera = ob_auto_camera
light_auto_sun = bpy.data.lights.new('AutoSun', 'SUN')
light_auto_sun.energy = 3.0
light_auto_sun.angle = 0.0523599
ob_auto_sun = bpy.data.objects.new('AutoSun', light_auto_sun)
scene.collection.objects.link(ob_auto_sun)
ob_auto_sun.rotation_euler = (0.872665, 0.174533, 0.523599)
bpy.context.view_layer.update()
